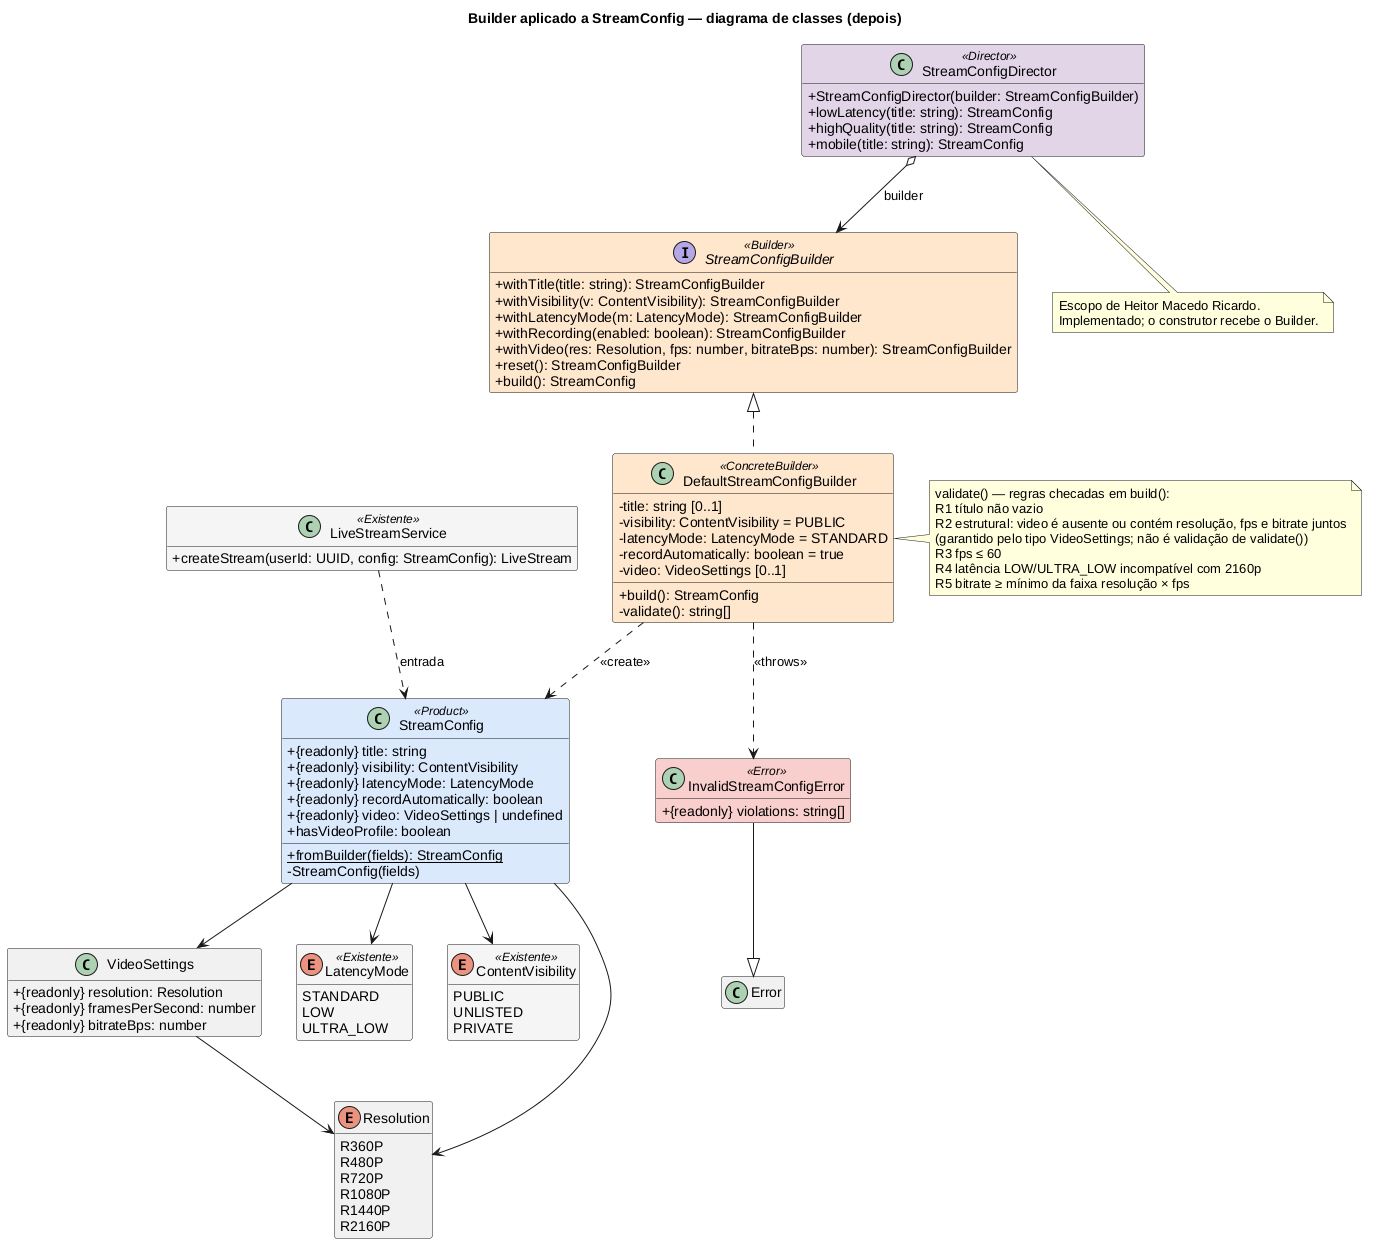

The diagram above was rendered by PlantUML. Its source (embedded in the PNG):
@startuml builder-classes-depois-v1
title Builder aplicado a StreamConfig — diagrama de classes (depois)

skinparam backgroundColor #FFFFFF
skinparam shadowing false
skinparam classAttributeIconSize 0
skinparam class {
  BackgroundColor<<Product>> #DAE8FC
  BackgroundColor<<Builder>> #FFE6CC
  BackgroundColor<<ConcreteBuilder>> #FFE6CC
  BackgroundColor<<Director>> #E1D5E7
  BackgroundColor<<Existente>> #F5F5F5
  BackgroundColor<<Error>> #F8CECC
}
hide empty members

class LiveStreamService <<Existente>> {
  + createStream(userId: UUID, config: StreamConfig): LiveStream
}

class "StreamConfig" as StreamConfig <<Product>> {
  + {readonly} title: string
  + {readonly} visibility: ContentVisibility
  + {readonly} latencyMode: LatencyMode
  + {readonly} recordAutomatically: boolean
  + {readonly} video: VideoSettings | undefined
  + {static} fromBuilder(fields): StreamConfig
  + hasVideoProfile: boolean
  - StreamConfig(fields)
}

class VideoSettings {
  + {readonly} resolution: Resolution
  + {readonly} framesPerSecond: number
  + {readonly} bitrateBps: number
}

interface StreamConfigBuilder <<Builder>> {
  + withTitle(title: string): StreamConfigBuilder
  + withVisibility(v: ContentVisibility): StreamConfigBuilder
  + withLatencyMode(m: LatencyMode): StreamConfigBuilder
  + withRecording(enabled: boolean): StreamConfigBuilder
  + withVideo(res: Resolution, fps: number, bitrateBps: number): StreamConfigBuilder
  + reset(): StreamConfigBuilder
  + build(): StreamConfig
}

class DefaultStreamConfigBuilder <<ConcreteBuilder>> {
  - title: string [0..1]
  - visibility: ContentVisibility = PUBLIC
  - latencyMode: LatencyMode = STANDARD
  - recordAutomatically: boolean = true
  - video: VideoSettings [0..1]
  + build(): StreamConfig
  - validate(): string[]
}

class StreamConfigDirector <<Director>> {
  + StreamConfigDirector(builder: StreamConfigBuilder)
  + lowLatency(title: string): StreamConfig
  + highQuality(title: string): StreamConfig
  + mobile(title: string): StreamConfig
}

class InvalidStreamConfigError <<Error>> {
  + {readonly} violations: string[]
}

enum LatencyMode <<Existente>> {
  STANDARD
  LOW
  ULTRA_LOW
}
enum ContentVisibility <<Existente>> {
  PUBLIC
  UNLISTED
  PRIVATE
}
enum Resolution {
  R360P
  R480P
  R720P
  R1080P
  R1440P
  R2160P
}

StreamConfigBuilder <|.. DefaultStreamConfigBuilder
DefaultStreamConfigBuilder ..> StreamConfig : <<create>>
DefaultStreamConfigBuilder ..> InvalidStreamConfigError : <<throws>>
InvalidStreamConfigError --|> Error
StreamConfigDirector o--> StreamConfigBuilder : builder
LiveStreamService ..> StreamConfig : entrada
StreamConfig --> LatencyMode
StreamConfig --> ContentVisibility
StreamConfig --> Resolution

note right of DefaultStreamConfigBuilder
  validate() — regras checadas em build():
  R1 título não vazio
  R2 estrutural: video é ausente ou contém resolução, fps e bitrate juntos
  (garantido pelo tipo VideoSettings; não é validação de validate())
  R3 fps ≤ 60
  R4 latência LOW/ULTRA_LOW incompatível com 2160p
  R5 bitrate ≥ mínimo da faixa resolução × fps
end note

note bottom of StreamConfigDirector
  Escopo de Heitor Macedo Ricardo.
  Implementado; o construtor recebe o Builder.
end note

VideoSettings --> Resolution
StreamConfig --> VideoSettings
@enduml